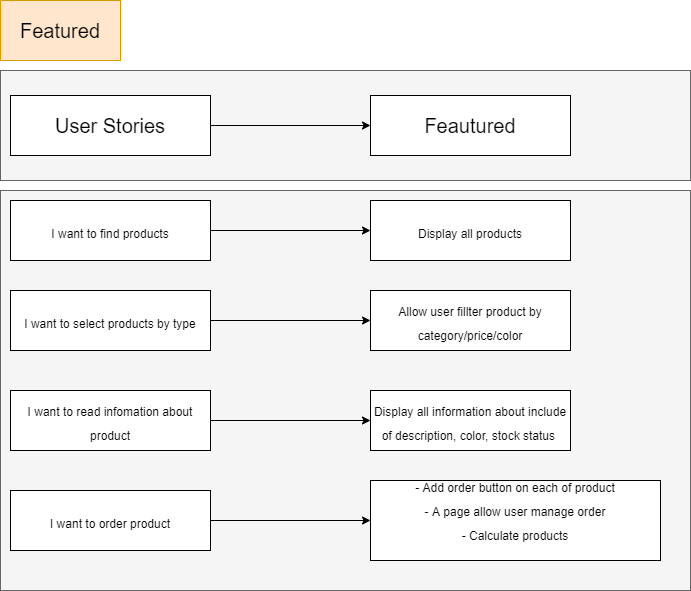

The diagram above was exported from draw.io. Its source (the exported page's mxGraphModel, read from the mxfile embedded in the PNG):
<mxGraphModel dx="852" dy="494" grid="1" gridSize="10" guides="1" tooltips="1" connect="1" arrows="1" fold="1" page="1" pageScale="1" pageWidth="850" pageHeight="1100" math="0" shadow="0">
  <root>
    <mxCell id="0" />
    <mxCell id="1" parent="0" />
    <mxCell id="2" value="" style="rounded=0;whiteSpace=wrap;html=1;fontSize=20;fillColor=#f5f5f5;strokeColor=#666666;fontColor=#333333;" vertex="1" parent="1">
      <mxGeometry x="110" y="730" width="690" height="110" as="geometry" />
    </mxCell>
    <mxCell id="3" value="" style="rounded=0;whiteSpace=wrap;html=1;fontSize=20;fillColor=#f5f5f5;strokeColor=#666666;fontColor=#333333;" vertex="1" parent="1">
      <mxGeometry x="110" y="850" width="690" height="400" as="geometry" />
    </mxCell>
    <mxCell id="4" value="Featured" style="rounded=0;whiteSpace=wrap;html=1;fontSize=20;fillColor=#ffe6cc;strokeColor=#d79b00;" vertex="1" parent="1">
      <mxGeometry x="110" y="660" width="120" height="60" as="geometry" />
    </mxCell>
    <mxCell id="5" value="" style="edgeStyle=orthogonalEdgeStyle;rounded=0;orthogonalLoop=1;jettySize=auto;html=1;fontSize=20;" edge="1" source="6" target="7" parent="1">
      <mxGeometry relative="1" as="geometry" />
    </mxCell>
    <mxCell id="6" value="User Stories" style="rounded=0;whiteSpace=wrap;html=1;fontSize=20;" vertex="1" parent="1">
      <mxGeometry x="120" y="755" width="200" height="60" as="geometry" />
    </mxCell>
    <mxCell id="7" value="Feautured" style="rounded=0;whiteSpace=wrap;html=1;fontSize=20;" vertex="1" parent="1">
      <mxGeometry x="480" y="755" width="200" height="60" as="geometry" />
    </mxCell>
    <mxCell id="8" value="" style="edgeStyle=orthogonalEdgeStyle;rounded=0;orthogonalLoop=1;jettySize=auto;html=1;fontSize=20;" edge="1" source="9" target="16" parent="1">
      <mxGeometry relative="1" as="geometry" />
    </mxCell>
    <mxCell id="9" value="&lt;font style=&quot;font-size: 12px&quot;&gt;I want to find products&lt;br&gt;&lt;/font&gt;" style="rounded=0;whiteSpace=wrap;html=1;fontSize=20;" vertex="1" parent="1">
      <mxGeometry x="120" y="860" width="200" height="60" as="geometry" />
    </mxCell>
    <mxCell id="10" value="" style="edgeStyle=orthogonalEdgeStyle;rounded=0;orthogonalLoop=1;jettySize=auto;html=1;fontSize=20;" edge="1" source="11" target="17" parent="1">
      <mxGeometry relative="1" as="geometry" />
    </mxCell>
    <mxCell id="11" value="&lt;font style=&quot;font-size: 12px&quot;&gt;I want to select products by type&lt;br&gt;&lt;/font&gt;" style="rounded=0;whiteSpace=wrap;html=1;fontSize=20;" vertex="1" parent="1">
      <mxGeometry x="120" y="950" width="200" height="60" as="geometry" />
    </mxCell>
    <mxCell id="12" value="" style="edgeStyle=orthogonalEdgeStyle;rounded=0;orthogonalLoop=1;jettySize=auto;html=1;fontSize=20;" edge="1" source="13" target="18" parent="1">
      <mxGeometry relative="1" as="geometry" />
    </mxCell>
    <mxCell id="13" value="&lt;font style=&quot;font-size: 12px&quot;&gt;I want to read infomation about product&lt;br&gt;&lt;/font&gt;" style="rounded=0;whiteSpace=wrap;html=1;fontSize=20;" vertex="1" parent="1">
      <mxGeometry x="120" y="1050" width="200" height="60" as="geometry" />
    </mxCell>
    <mxCell id="14" value="" style="edgeStyle=orthogonalEdgeStyle;rounded=0;orthogonalLoop=1;jettySize=auto;html=1;fontSize=20;" edge="1" source="15" target="19" parent="1">
      <mxGeometry relative="1" as="geometry" />
    </mxCell>
    <mxCell id="15" value="&lt;font style=&quot;font-size: 12px&quot;&gt;I want to order product&lt;br&gt;&lt;/font&gt;" style="rounded=0;whiteSpace=wrap;html=1;fontSize=20;" vertex="1" parent="1">
      <mxGeometry x="120" y="1150" width="200" height="60" as="geometry" />
    </mxCell>
    <mxCell id="16" value="&lt;font style=&quot;font-size: 12px&quot;&gt;Display all products&lt;br&gt;&lt;/font&gt;" style="rounded=0;whiteSpace=wrap;html=1;fontSize=20;" vertex="1" parent="1">
      <mxGeometry x="480" y="860" width="200" height="60" as="geometry" />
    </mxCell>
    <mxCell id="17" value="&lt;font style=&quot;font-size: 12px&quot;&gt;Allow user fillter&amp;nbsp;product by category/price/color&lt;br&gt;&lt;/font&gt;" style="rounded=0;whiteSpace=wrap;html=1;fontSize=20;" vertex="1" parent="1">
      <mxGeometry x="480" y="950" width="200" height="60" as="geometry" />
    </mxCell>
    <mxCell id="18" value="&lt;font style=&quot;font-size: 12px&quot;&gt;Display all information about include of description, color, stock status&amp;nbsp;&lt;br&gt;&lt;/font&gt;" style="rounded=0;whiteSpace=wrap;html=1;fontSize=20;" vertex="1" parent="1">
      <mxGeometry x="480" y="1050" width="200" height="60" as="geometry" />
    </mxCell>
    <mxCell id="19" value="&lt;font style=&quot;font-size: 12px&quot;&gt;- Add order button on each of product&lt;br&gt;- A page allow user manage order&lt;br&gt;- Calculate products&lt;br&gt;&lt;br&gt;&lt;/font&gt;" style="rounded=0;whiteSpace=wrap;html=1;fontSize=20;" vertex="1" parent="1">
      <mxGeometry x="480" y="1140" width="290" height="80" as="geometry" />
    </mxCell>
  </root>
</mxGraphModel>